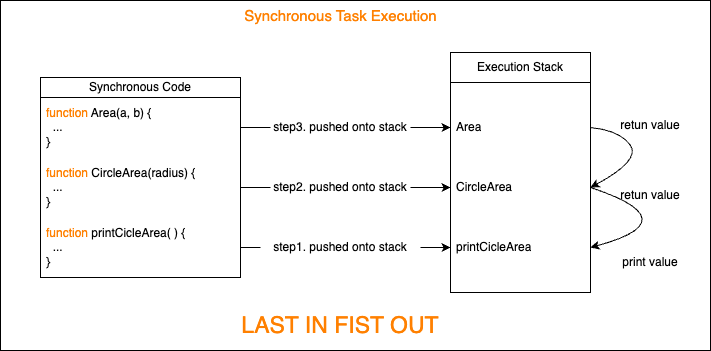

The diagram above was exported from draw.io. Its source (the exported page's mxGraphModel, read from the mxfile embedded in the PNG):
<mxGraphModel dx="934" dy="607" grid="1" gridSize="10" guides="1" tooltips="1" connect="1" arrows="1" fold="1" page="1" pageScale="1" pageWidth="827" pageHeight="1169" math="0" shadow="0">
  <root>
    <mxCell id="0" />
    <mxCell id="1" parent="0" />
    <mxCell id="B7WDgLWMV6YTju1lQXAd-3" value="" style="rounded=0;whiteSpace=wrap;html=1;" vertex="1" parent="1">
      <mxGeometry x="20" width="710" height="350" as="geometry" />
    </mxCell>
    <mxCell id="B7WDgLWMV6YTju1lQXAd-5" value="Synchronous Code" style="swimlane;fontStyle=0;childLayout=stackLayout;horizontal=1;startSize=20;horizontalStack=0;resizeParent=1;resizeParentMax=0;resizeLast=0;collapsible=1;marginBottom=0;whiteSpace=wrap;html=1;" vertex="1" parent="1">
      <mxGeometry x="60" y="77" width="200" height="200" as="geometry" />
    </mxCell>
    <mxCell id="B7WDgLWMV6YTju1lQXAd-6" value="&lt;div&gt;&lt;font color=&quot;#ff8000&quot;&gt;function&lt;/font&gt; Area(a, b) {&lt;/div&gt;&lt;div&gt;&amp;nbsp; ...&lt;/div&gt;&lt;div&gt;}&lt;/div&gt;" style="text;strokeColor=none;fillColor=none;align=left;verticalAlign=middle;spacingLeft=4;spacingRight=4;overflow=hidden;points=[[0,0.5],[1,0.5]];portConstraint=eastwest;rotatable=0;whiteSpace=wrap;html=1;" vertex="1" parent="B7WDgLWMV6YTju1lQXAd-5">
      <mxGeometry y="20" width="200" height="60" as="geometry" />
    </mxCell>
    <mxCell id="B7WDgLWMV6YTju1lQXAd-7" value="&lt;div style=&quot;border-color: var(--border-color);&quot;&gt;&lt;font style=&quot;border-color: var(--border-color);&quot; color=&quot;#ff8000&quot;&gt;function&lt;/font&gt;&amp;nbsp;CircleArea(radius) {&lt;/div&gt;&lt;div style=&quot;border-color: var(--border-color);&quot;&gt;&amp;nbsp; ...&lt;/div&gt;&lt;div style=&quot;border-color: var(--border-color);&quot;&gt;}&lt;/div&gt;" style="text;strokeColor=none;fillColor=none;align=left;verticalAlign=middle;spacingLeft=4;spacingRight=4;overflow=hidden;points=[[0,0.5],[1,0.5]];portConstraint=eastwest;rotatable=0;whiteSpace=wrap;html=1;" vertex="1" parent="B7WDgLWMV6YTju1lQXAd-5">
      <mxGeometry y="80" width="200" height="60" as="geometry" />
    </mxCell>
    <mxCell id="B7WDgLWMV6YTju1lQXAd-8" value="&lt;div style=&quot;border-color: var(--border-color);&quot;&gt;&lt;font style=&quot;border-color: var(--border-color);&quot; color=&quot;#ff8000&quot;&gt;function&lt;/font&gt;&amp;nbsp;printCicleArea( ) {&lt;/div&gt;&lt;div style=&quot;border-color: var(--border-color);&quot;&gt;&amp;nbsp; ...&lt;/div&gt;&lt;div style=&quot;border-color: var(--border-color);&quot;&gt;}&lt;/div&gt;" style="text;strokeColor=none;fillColor=none;align=left;verticalAlign=middle;spacingLeft=4;spacingRight=4;overflow=hidden;points=[[0,0.5],[1,0.5]];portConstraint=eastwest;rotatable=0;whiteSpace=wrap;html=1;" vertex="1" parent="B7WDgLWMV6YTju1lQXAd-5">
      <mxGeometry y="140" width="200" height="60" as="geometry" />
    </mxCell>
    <mxCell id="B7WDgLWMV6YTju1lQXAd-10" value="Execution Stack" style="swimlane;fontStyle=0;childLayout=stackLayout;horizontal=1;startSize=30;horizontalStack=0;resizeParent=1;resizeParentMax=0;resizeLast=0;collapsible=1;marginBottom=0;whiteSpace=wrap;html=1;" vertex="1" parent="1">
      <mxGeometry x="470" y="52" width="140" height="240" as="geometry">
        <mxRectangle x="440" y="112" width="90" height="30" as="alternateBounds" />
      </mxGeometry>
    </mxCell>
    <mxCell id="B7WDgLWMV6YTju1lQXAd-11" value="Area" style="text;strokeColor=none;fillColor=none;align=left;verticalAlign=middle;spacingLeft=4;spacingRight=4;overflow=hidden;points=[[0,0.5],[1,0.5]];portConstraint=eastwest;rotatable=0;whiteSpace=wrap;html=1;" vertex="1" parent="B7WDgLWMV6YTju1lQXAd-10">
      <mxGeometry y="30" width="140" height="90" as="geometry" />
    </mxCell>
    <mxCell id="B7WDgLWMV6YTju1lQXAd-12" value="CircleArea" style="text;strokeColor=none;fillColor=none;align=left;verticalAlign=middle;spacingLeft=4;spacingRight=4;overflow=hidden;points=[[0,0.5],[1,0.5]];portConstraint=eastwest;rotatable=0;whiteSpace=wrap;html=1;" vertex="1" parent="B7WDgLWMV6YTju1lQXAd-10">
      <mxGeometry y="120" width="140" height="30" as="geometry" />
    </mxCell>
    <mxCell id="B7WDgLWMV6YTju1lQXAd-13" value="printCicleArea" style="text;strokeColor=none;fillColor=none;align=left;verticalAlign=middle;spacingLeft=4;spacingRight=4;overflow=hidden;points=[[0,0.5],[1,0.5]];portConstraint=eastwest;rotatable=0;whiteSpace=wrap;html=1;" vertex="1" parent="B7WDgLWMV6YTju1lQXAd-10">
      <mxGeometry y="150" width="140" height="90" as="geometry" />
    </mxCell>
    <mxCell id="B7WDgLWMV6YTju1lQXAd-20" value="" style="curved=1;endArrow=classic;html=1;rounded=0;exitX=1;exitY=0.5;exitDx=0;exitDy=0;entryX=1;entryY=0.5;entryDx=0;entryDy=0;" edge="1" parent="B7WDgLWMV6YTju1lQXAd-10" source="B7WDgLWMV6YTju1lQXAd-11" target="B7WDgLWMV6YTju1lQXAd-12">
      <mxGeometry width="50" height="50" relative="1" as="geometry">
        <mxPoint x="230" y="228" as="sourcePoint" />
        <mxPoint x="280" y="178" as="targetPoint" />
        <Array as="points">
          <mxPoint x="170" y="78" />
          <mxPoint x="190" y="108" />
        </Array>
      </mxGeometry>
    </mxCell>
    <mxCell id="B7WDgLWMV6YTju1lQXAd-21" value="" style="curved=1;endArrow=classic;html=1;rounded=0;exitX=1;exitY=0.5;exitDx=0;exitDy=0;entryX=1;entryY=0.5;entryDx=0;entryDy=0;" edge="1" parent="B7WDgLWMV6YTju1lQXAd-10" source="B7WDgLWMV6YTju1lQXAd-12" target="B7WDgLWMV6YTju1lQXAd-13">
      <mxGeometry width="50" height="50" relative="1" as="geometry">
        <mxPoint x="150" y="85" as="sourcePoint" />
        <mxPoint x="150" y="145" as="targetPoint" />
        <Array as="points">
          <mxPoint x="240" y="168" />
        </Array>
      </mxGeometry>
    </mxCell>
    <mxCell id="B7WDgLWMV6YTju1lQXAd-23" value="&lt;font color=&quot;#ff8000&quot; style=&quot;font-size: 15px;&quot;&gt;Synchronous Task Execution&lt;/font&gt;" style="text;html=1;strokeColor=none;fillColor=none;align=center;verticalAlign=middle;whiteSpace=wrap;rounded=0;" vertex="1" parent="1">
      <mxGeometry x="247.5" width="225" height="30" as="geometry" />
    </mxCell>
    <mxCell id="B7WDgLWMV6YTju1lQXAd-33" value="" style="edgeStyle=orthogonalEdgeStyle;rounded=0;orthogonalLoop=1;jettySize=auto;html=1;" edge="1" parent="1" source="B7WDgLWMV6YTju1lQXAd-25" target="B7WDgLWMV6YTju1lQXAd-13">
      <mxGeometry relative="1" as="geometry" />
    </mxCell>
    <mxCell id="B7WDgLWMV6YTju1lQXAd-34" value="" style="edgeStyle=orthogonalEdgeStyle;rounded=0;orthogonalLoop=1;jettySize=auto;html=1;endArrow=none;endFill=0;" edge="1" parent="1" source="B7WDgLWMV6YTju1lQXAd-25" target="B7WDgLWMV6YTju1lQXAd-8">
      <mxGeometry relative="1" as="geometry" />
    </mxCell>
    <mxCell id="B7WDgLWMV6YTju1lQXAd-25" value="step1. pushed onto stack" style="text;html=1;strokeColor=none;fillColor=none;align=center;verticalAlign=middle;whiteSpace=wrap;rounded=0;" vertex="1" parent="1">
      <mxGeometry x="280" y="232" width="160" height="30" as="geometry" />
    </mxCell>
    <mxCell id="B7WDgLWMV6YTju1lQXAd-31" value="" style="edgeStyle=orthogonalEdgeStyle;rounded=0;orthogonalLoop=1;jettySize=auto;html=1;entryX=0;entryY=0.5;entryDx=0;entryDy=0;" edge="1" parent="1" source="B7WDgLWMV6YTju1lQXAd-29" target="B7WDgLWMV6YTju1lQXAd-12">
      <mxGeometry relative="1" as="geometry" />
    </mxCell>
    <mxCell id="B7WDgLWMV6YTju1lQXAd-32" value="" style="edgeStyle=orthogonalEdgeStyle;rounded=0;orthogonalLoop=1;jettySize=auto;html=1;entryX=1;entryY=0.5;entryDx=0;entryDy=0;endArrow=none;endFill=0;" edge="1" parent="1" source="B7WDgLWMV6YTju1lQXAd-29" target="B7WDgLWMV6YTju1lQXAd-7">
      <mxGeometry relative="1" as="geometry" />
    </mxCell>
    <mxCell id="B7WDgLWMV6YTju1lQXAd-29" value="step2. pushed onto stack" style="text;html=1;strokeColor=none;fillColor=none;align=center;verticalAlign=middle;whiteSpace=wrap;rounded=0;" vertex="1" parent="1">
      <mxGeometry x="290" y="172" width="140" height="30" as="geometry" />
    </mxCell>
    <mxCell id="B7WDgLWMV6YTju1lQXAd-36" value="" style="edgeStyle=orthogonalEdgeStyle;rounded=0;orthogonalLoop=1;jettySize=auto;html=1;" edge="1" parent="1" source="B7WDgLWMV6YTju1lQXAd-35" target="B7WDgLWMV6YTju1lQXAd-11">
      <mxGeometry relative="1" as="geometry" />
    </mxCell>
    <mxCell id="B7WDgLWMV6YTju1lQXAd-37" value="" style="edgeStyle=orthogonalEdgeStyle;rounded=0;orthogonalLoop=1;jettySize=auto;html=1;entryX=1;entryY=0.5;entryDx=0;entryDy=0;endArrow=none;endFill=0;" edge="1" parent="1" source="B7WDgLWMV6YTju1lQXAd-35" target="B7WDgLWMV6YTju1lQXAd-6">
      <mxGeometry relative="1" as="geometry" />
    </mxCell>
    <mxCell id="B7WDgLWMV6YTju1lQXAd-35" value="step3. pushed onto stack" style="text;html=1;strokeColor=none;fillColor=none;align=center;verticalAlign=middle;whiteSpace=wrap;rounded=0;" vertex="1" parent="1">
      <mxGeometry x="290" y="112" width="140" height="30" as="geometry" />
    </mxCell>
    <mxCell id="B7WDgLWMV6YTju1lQXAd-38" value="retun value" style="text;html=1;strokeColor=none;fillColor=none;align=center;verticalAlign=middle;whiteSpace=wrap;rounded=0;" vertex="1" parent="1">
      <mxGeometry x="630" y="110" width="80" height="30" as="geometry" />
    </mxCell>
    <mxCell id="B7WDgLWMV6YTju1lQXAd-39" value="retun value" style="text;html=1;strokeColor=none;fillColor=none;align=center;verticalAlign=middle;whiteSpace=wrap;rounded=0;" vertex="1" parent="1">
      <mxGeometry x="630" y="180" width="80" height="30" as="geometry" />
    </mxCell>
    <mxCell id="B7WDgLWMV6YTju1lQXAd-40" value="print value" style="text;html=1;strokeColor=none;fillColor=none;align=center;verticalAlign=middle;whiteSpace=wrap;rounded=0;" vertex="1" parent="1">
      <mxGeometry x="630" y="247" width="80" height="30" as="geometry" />
    </mxCell>
    <mxCell id="B7WDgLWMV6YTju1lQXAd-41" value="&lt;font style=&quot;font-size: 23px;&quot; color=&quot;#ff8000&quot;&gt;LAST IN FIST OUT&lt;/font&gt;" style="text;html=1;strokeColor=none;fillColor=none;align=center;verticalAlign=middle;whiteSpace=wrap;rounded=0;" vertex="1" parent="1">
      <mxGeometry x="247" y="310" width="226" height="30" as="geometry" />
    </mxCell>
  </root>
</mxGraphModel>